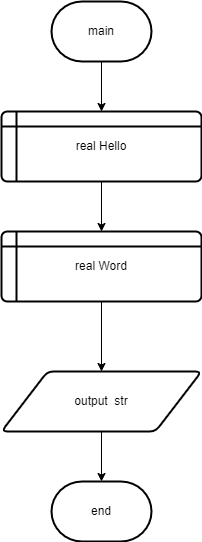

The diagram above was exported from draw.io. Its source (the exported page's mxGraphModel, read from the mxfile embedded in the PNG):
<mxGraphModel dx="880" dy="478" grid="1" gridSize="10" guides="1" tooltips="1" connect="1" arrows="1" fold="1" page="1" pageScale="1" pageWidth="850" pageHeight="1100" math="0" shadow="0">
  <root>
    <mxCell id="0" />
    <mxCell id="1" parent="0" />
    <mxCell id="0GCMEiPOC2fPL7iUdPjG-1" value="main" style="strokeWidth=2;html=1;shape=mxgraph.flowchart.terminator;whiteSpace=wrap;" vertex="1" parent="1">
      <mxGeometry x="370" y="220" width="100" height="60" as="geometry" />
    </mxCell>
    <mxCell id="0GCMEiPOC2fPL7iUdPjG-4" value="real Hello" style="shape=internalStorage;whiteSpace=wrap;html=1;dx=15;dy=15;rounded=1;arcSize=8;strokeWidth=2;" vertex="1" parent="1">
      <mxGeometry x="320" y="330" width="200" height="70" as="geometry" />
    </mxCell>
    <mxCell id="0GCMEiPOC2fPL7iUdPjG-5" value="real Word" style="shape=internalStorage;whiteSpace=wrap;html=1;dx=15;dy=15;rounded=1;arcSize=8;strokeWidth=2;" vertex="1" parent="1">
      <mxGeometry x="320" y="450" width="200" height="70" as="geometry" />
    </mxCell>
    <mxCell id="0GCMEiPOC2fPL7iUdPjG-6" value="output&amp;nbsp; str" style="shape=parallelogram;html=1;strokeWidth=2;perimeter=parallelogramPerimeter;whiteSpace=wrap;rounded=1;arcSize=12;size=0.23;" vertex="1" parent="1">
      <mxGeometry x="320" y="590" width="200" height="60" as="geometry" />
    </mxCell>
    <mxCell id="0GCMEiPOC2fPL7iUdPjG-7" value="end" style="strokeWidth=2;html=1;shape=mxgraph.flowchart.terminator;whiteSpace=wrap;" vertex="1" parent="1">
      <mxGeometry x="370" y="700" width="100" height="60" as="geometry" />
    </mxCell>
    <mxCell id="0GCMEiPOC2fPL7iUdPjG-8" value="" style="endArrow=classic;html=1;rounded=0;entryX=0.5;entryY=0;entryDx=0;entryDy=0;exitX=0.5;exitY=1;exitDx=0;exitDy=0;exitPerimeter=0;" edge="1" parent="1" source="0GCMEiPOC2fPL7iUdPjG-1" target="0GCMEiPOC2fPL7iUdPjG-4">
      <mxGeometry width="50" height="50" relative="1" as="geometry">
        <mxPoint x="400" y="380" as="sourcePoint" />
        <mxPoint x="450" y="330" as="targetPoint" />
      </mxGeometry>
    </mxCell>
    <mxCell id="0GCMEiPOC2fPL7iUdPjG-9" value="" style="endArrow=classic;html=1;rounded=0;exitX=0.5;exitY=1;exitDx=0;exitDy=0;entryX=0.5;entryY=0;entryDx=0;entryDy=0;" edge="1" parent="1" source="0GCMEiPOC2fPL7iUdPjG-4" target="0GCMEiPOC2fPL7iUdPjG-5">
      <mxGeometry width="50" height="50" relative="1" as="geometry">
        <mxPoint x="420" y="410" as="sourcePoint" />
        <mxPoint x="450" y="330" as="targetPoint" />
      </mxGeometry>
    </mxCell>
    <mxCell id="0GCMEiPOC2fPL7iUdPjG-11" value="" style="endArrow=classic;html=1;rounded=0;exitX=0.5;exitY=1;exitDx=0;exitDy=0;entryX=0.5;entryY=0;entryDx=0;entryDy=0;" edge="1" parent="1" source="0GCMEiPOC2fPL7iUdPjG-5" target="0GCMEiPOC2fPL7iUdPjG-6">
      <mxGeometry width="50" height="50" relative="1" as="geometry">
        <mxPoint x="420" y="640" as="sourcePoint" />
        <mxPoint x="450" y="590" as="targetPoint" />
      </mxGeometry>
    </mxCell>
    <mxCell id="0GCMEiPOC2fPL7iUdPjG-12" value="" style="endArrow=classic;html=1;rounded=0;entryX=0.5;entryY=0;entryDx=0;entryDy=0;entryPerimeter=0;exitX=0.5;exitY=1;exitDx=0;exitDy=0;" edge="1" parent="1" source="0GCMEiPOC2fPL7iUdPjG-6" target="0GCMEiPOC2fPL7iUdPjG-7">
      <mxGeometry width="50" height="50" relative="1" as="geometry">
        <mxPoint x="420" y="750" as="sourcePoint" />
        <mxPoint x="450" y="670" as="targetPoint" />
      </mxGeometry>
    </mxCell>
  </root>
</mxGraphModel>